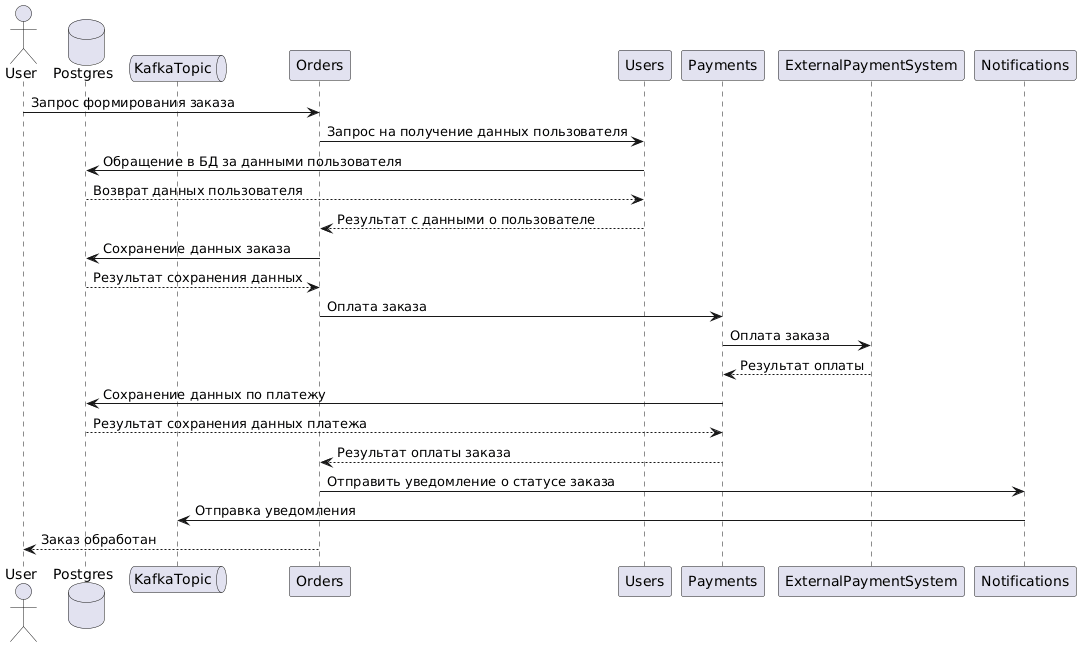

The diagram above was rendered by PlantUML. Its source (embedded in the PNG):
@startuml
actor User
database Postgres
queue KafkaTopic


User -> Orders: Запрос формирования заказа

Orders -> Users: Запрос на получение данных пользователя
Users -> Postgres: Обращение в БД за данными пользователя
Postgres --> Users: Возврат данных пользователя
Users --> Orders: Результат с данными о пользователе

Orders -> Postgres: Сохранение данных заказа
Postgres --> Orders: Результат сохранения данных

Orders -> Payments: Оплата заказа
Payments -> ExternalPaymentSystem: Оплата заказа
ExternalPaymentSystem --> Payments: Результат оплаты
Payments -> Postgres: Сохранение данных по платежу
Postgres --> Payments: Результат сохранения данных платежа
Payments --> Orders: Результат оплаты заказа

Orders -> Notifications: Отправить уведомление о статусе заказа
Notifications -> KafkaTopic: Отправка уведомления

Orders --> User: Заказ обработан
@enduml